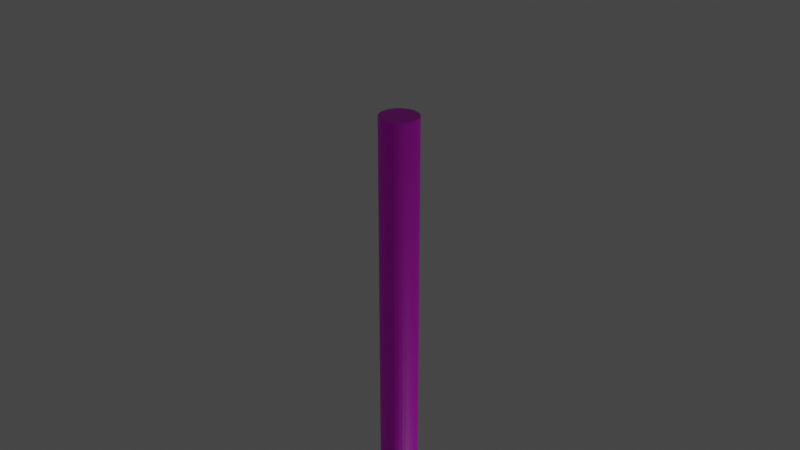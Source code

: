 # Source: lightbulb.blend  (saved by Blender 2.81.16; exported with 4.5.12 LTS)
import bpy
from mathutils import Matrix  # noqa: F401  (used for matrix-valued properties, if any)

bpy.ops.wm.read_factory_settings(use_empty=True)
scene = bpy.context.scene
scene.name = 'Scene'

# ---- collections
col_collection = bpy.data.collections.new('Collection'); scene.collection.children.link(col_collection)

# ---- images (referenced by path relative to the original .blend; pixels are not part of the script)
import os
ASSET_DIR = os.environ.get("B2B_ASSET_DIR", "")  # directory of the original .blend (textures are referenced by path, not embedded)
HERE = os.path.dirname(os.path.abspath(__file__))  # packed textures are extracted next to this script under _unpacked/

def load_image(name, relpath, width, height, colorspace="sRGB"):
    """Load a texture the original file referenced (path relative to the .blend, or extracted next to this script)."""
    p = next((c for c in (os.path.join(HERE, relpath), os.path.join(ASSET_DIR, relpath)) if relpath and os.path.exists(c)), "")
    if p:
        img = bpy.data.images.load(p, check_existing=True)
        img.name = name
    else:  # same state as the original file: an image datablock whose file is absent (Cycles renders it pink)
        img = bpy.data.images.new(name, width, height)
        img.source = "FILE"
        img.filepath = "//" + (relpath or name)
    img.colorspace_settings.name = colorspace
    return img
img_lightbulb_png = load_image('lightbulb.png', 'lightbulb.png', 1024, 1024, 'sRGB')

# ---- materials (node trees are filled in below, after node groups)
mat_material_001 = bpy.data.materials.new('Material.001')
mat_material_001.use_transparent_shadow = False

# ---- material node trees
mat_material_001.use_nodes = True; mat_material_001.node_tree.nodes.clear()
_N = mat_material_001.node_tree.nodes; _L = mat_material_001.node_tree.links
n0 = _N.new('ShaderNodeOutputMaterial'); n0.name = 'Material Output'; n0.location = (300, 300)
n1 = _N.new('ShaderNodeBsdfPrincipled'); n1.name = 'Principled BSDF'; n1.location = (10, 300)
n1.distribution = 'GGX'
n1.subsurface_method = 'BURLEY'
n1.inputs[3].default_value = 1.45
n1.inputs[27].default_value = (0.0, 0.0, 0.0, 1.0)
n1.inputs[28].default_value = 1.0
n2 = _N.new('ShaderNodeTexImage'); n2.name = 'Image Texture'; n2.location = (-280, 280)
n2.image = img_lightbulb_png
_L.new(n1.outputs[0], n0.inputs[0])
_L.new(n2.outputs[0], n1.inputs[0])
n0.is_active_output = True

# ---- world
world_world = bpy.data.worlds.new('World'); scene.world = world_world
world_world.use_nodes = True; world_world.node_tree.nodes.clear()
_N = world_world.node_tree.nodes; _L = world_world.node_tree.links
n0 = _N.new('ShaderNodeOutputWorld'); n0.name = 'World Output'; n0.location = (300, 300)
n1 = _N.new('ShaderNodeBackground'); n1.name = 'Background'; n1.location = (10, 300)
n1.inputs[0].default_value = (0.05088, 0.05088, 0.05088, 1.0)
_L.new(n1.outputs[0], n0.inputs[0])
n0.is_active_output = True
world_world.color = (0.05088, 0.05088, 0.05088)
world_world.use_sun_shadow = False
world_world.sun_shadow_jitter_overblur = 0.0

# ---- cameras
cam_camera = bpy.data.cameras.new('Camera')
cam_camera.clip_end = 100.0
cam_camera.ortho_scale = 7.314

# ---- lights
light_light = bpy.data.lights.new('Light', 'POINT')
light_light.transmission_factor = 0.0
light_light.energy = 1000.0
light_light.shadow_soft_size = 0.1
light_light.shadow_maximum_resolution = 0.006
light_light.use_absolute_resolution = True

# ---- meshes
me_icosphere = bpy.data.meshes.new('Icosphere')
me_icosphere.from_pydata([(0.0, 0.0, -1.0), (0.7236, -0.5257, -0.4472), (-0.2764, -0.8506, -0.4472), (-0.8944, 0.0, -0.4472), (-0.2764, 0.8506, -0.4472), (0.7236, 0.5257, -0.4472), (0.2764, -0.8506, 0.4472), (-0.7236, -0.5257, 0.4472), (-0.7236, 0.5257, 0.4472), (0.2764, 0.8506, 0.4472), (0.8944, 0.0, 0.4472), (0.0, 0.0, 1.545), (-0.1625, -0.5, -0.8507), (0.4253, -0.309, -0.8507), (0.2629, -0.809, -0.5257), (0.8506, 0.0, -0.5257), (0.4253, 0.309, -0.8507), (-0.5257, 0.0, -0.8507), (-0.6882, -0.5, -0.5257), (-0.1625, 0.5, -0.8507), (-0.6882, 0.5, -0.5257), (0.2629, 0.809, -0.5257), (0.9511, -0.309, 0.0), (0.9511, 0.309, 0.0), (0.0, -1.0, 0.0), (0.5878, -0.809, 0.0), (-0.9511, -0.309, 0.0), (-0.5878, -0.809, 0.0), (-0.5878, 0.809, 0.0), (-0.9511, 0.309, 0.0), (0.5878, 0.809, 0.0), (0.0, 1.0, 0.0), (0.6882, -0.5, 0.5257), (-0.2629, -0.809, 0.5257), (-0.8506, 0.0, 0.5257), (-0.2629, 0.809, 0.5257), (0.6882, 0.5, 0.5257), (0.09504, -0.2925, 1.491), (0.5257, 0.0, 1.067), (-0.2488, -0.1808, 1.491), (-0.2488, 0.1808, 1.491), (0.09504, 0.2925, 1.491), (0.3076, 0.0, 1.491), (0.1625, 0.5, 1.067), (-0.4253, 0.309, 1.067), (-0.4253, -0.309, 1.067), (0.1625, -0.5, 1.067)], [], [(0, 13, 12), (1, 13, 15), (0, 12, 17), (0, 17, 19), (0, 19, 16), (1, 15, 22), (2, 14, 24), (3, 18, 26), (4, 20, 28), (5, 21, 30), (1, 22, 25), (2, 24, 27), (3, 26, 29), (4, 28, 31), (5, 30, 23), (6, 32, 46), (7, 33, 45), (8, 34, 44), (9, 35, 43), (10, 36, 38), (42, 41, 11), (38, 36, 43), (36, 9, 43), (41, 40, 11), (43, 35, 44), (35, 8, 44), (40, 39, 11), (44, 34, 45), (34, 7, 45), (39, 37, 11), (45, 33, 46), (33, 6, 46), (37, 42, 11), (46, 32, 38), (32, 10, 38), (23, 36, 10), (23, 30, 36), (30, 9, 36), (31, 35, 9), (31, 28, 35), (28, 8, 35), (29, 34, 8), (29, 26, 34), (26, 7, 34), (27, 33, 7), (27, 24, 33), (24, 6, 33), (25, 32, 6), (25, 22, 32), (22, 10, 32), (30, 31, 9), (30, 21, 31), (21, 4, 31), (28, 29, 8), (28, 20, 29), (20, 3, 29), (26, 27, 7), (26, 18, 27), (18, 2, 27), (24, 25, 6), (24, 14, 25), (14, 1, 25), (22, 23, 10), (22, 15, 23), (15, 5, 23), (16, 21, 5), (16, 19, 21), (19, 4, 21), (19, 20, 4), (19, 17, 20), (17, 3, 20), (17, 18, 3), (17, 12, 18), (12, 2, 18), (15, 16, 5), (15, 13, 16), (13, 0, 16), (12, 14, 2), (12, 13, 14), (13, 1, 14), (41, 42, 38, 43), (40, 41, 43, 44), (39, 40, 44, 45), (37, 39, 45, 46), (42, 37, 46, 38)])
_uv = me_icosphere.uv_layers.new(name='UVMap')
_uv.uv.foreach_set('vector', [0.003106, 0.186, 0.0821, 0.231, 0.08158, 0.1401, 0.1611, 0.276, 0.08262, 0.3219, 0.1616, 0.3669, 0.007275, 0.9133, 0.08626, 0.9583, 0.08574, 0.8674, 0.006233, 0.7314, 0.08522, 0.7765, 0.0847, 0.6855, 0.005191, 0.5496, 0.08418, 0.5946, 0.08366, 0.5037, 0.1611, 0.276, 0.1616, 0.3669, 0.2401, 0.321, 0.16, 0.09419, 0.1606, 0.1851, 0.239, 0.1392, 0.1642, 0.8215, 0.1647, 0.9124, 0.2432, 0.8665, 0.1632, 0.6396, 0.1637, 0.7305, 0.2422, 0.6846, 0.1621, 0.4578, 0.1626, 0.5487, 0.2411, 0.5028, 0.1611, 0.276, 0.2401, 0.321, 0.2396, 0.2301, 0.16, 0.09419, 0.239, 0.1392, 0.2385, 0.04829, 0.1642, 0.8215, 0.2432, 0.8665, 0.2427, 0.7755, 0.1632, 0.6396, 0.2422, 0.6846, 0.2416, 0.5937, 0.1621, 0.4578, 0.2411, 0.5028, 0.2406, 0.4119, 0.318, 0.1842, 0.3185, 0.2751, 0.397, 0.2292, 0.317, 0.002382, 0.3175, 0.09329, 0.396, 0.04738, 0.3211, 0.7296, 0.3217, 0.8206, 0.4001, 0.7746, 0.3201, 0.5478, 0.3206, 0.6387, 0.3991, 0.5928, 0.3191, 0.366, 0.3196, 0.4569, 0.3981, 0.411, 0.4327, 0.4297, 0.433, 0.4829, 0.477, 0.456, 0.3981, 0.411, 0.3196, 0.4569, 0.3986, 0.5019, 0.3196, 0.4569, 0.3201, 0.5478, 0.3986, 0.5019, 0.4338, 0.6115, 0.4341, 0.6647, 0.4781, 0.6378, 0.3991, 0.5928, 0.3206, 0.6387, 0.3996, 0.6837, 0.3206, 0.6387, 0.3211, 0.7296, 0.3996, 0.6837, 0.4348, 0.7933, 0.4351, 0.8465, 0.4791, 0.8196, 0.4001, 0.7746, 0.3217, 0.8206, 0.4007, 0.8656, 0.3217, 0.8206, 0.3222, 0.9115, 0.4007, 0.8656, 0.4306, 0.06605, 0.4309, 0.1192, 0.475, 0.09239, 0.396, 0.04738, 0.3175, 0.09329, 0.3965, 0.1383, 0.3175, 0.09329, 0.318, 0.1842, 0.3965, 0.1383, 0.4317, 0.2479, 0.432, 0.301, 0.476, 0.2742, 0.397, 0.2292, 0.3185, 0.2751, 0.3975, 0.3201, 0.3185, 0.2751, 0.3191, 0.366, 0.3975, 0.3201, 0.2406, 0.4119, 0.3196, 0.4569, 0.3191, 0.366, 0.2406, 0.4119, 0.2411, 0.5028, 0.3196, 0.4569, 0.2411, 0.5028, 0.3201, 0.5478, 0.3196, 0.4569, 0.2416, 0.5937, 0.3206, 0.6387, 0.3201, 0.5478, 0.2416, 0.5937, 0.2422, 0.6846, 0.3206, 0.6387, 0.2422, 0.6846, 0.3211, 0.7296, 0.3206, 0.6387, 0.2427, 0.7755, 0.3217, 0.8206, 0.3211, 0.7296, 0.2427, 0.7755, 0.2432, 0.8665, 0.3217, 0.8206, 0.2432, 0.8665, 0.3222, 0.9115, 0.3217, 0.8206, 0.2385, 0.04829, 0.3175, 0.09329, 0.317, 0.002382, 0.2385, 0.04829, 0.239, 0.1392, 0.3175, 0.09329, 0.239, 0.1392, 0.318, 0.1842, 0.3175, 0.09329, 0.2396, 0.2301, 0.3185, 0.2751, 0.318, 0.1842, 0.2396, 0.2301, 0.2401, 0.321, 0.3185, 0.2751, 0.2401, 0.321, 0.3191, 0.366, 0.3185, 0.2751, 0.2411, 0.5028, 0.2416, 0.5937, 0.3201, 0.5478, 0.2411, 0.5028, 0.1626, 0.5487, 0.2416, 0.5937, 0.1626, 0.5487, 0.1632, 0.6396, 0.2416, 0.5937, 0.2422, 0.6846, 0.2427, 0.7755, 0.3211, 0.7296, 0.2422, 0.6846, 0.1637, 0.7305, 0.2427, 0.7755, 0.1637, 0.7305, 0.1642, 0.8215, 0.2427, 0.7755, 0.2432, 0.8665, 0.2437, 0.9574, 0.3222, 0.9115, 0.2432, 0.8665, 0.1647, 0.9124, 0.2437, 0.9574, 0.1647, 0.9124, 0.1653, 1.003, 0.2437, 0.9574, 0.239, 0.1392, 0.2396, 0.2301, 0.318, 0.1842, 0.239, 0.1392, 0.1606, 0.1851, 0.2396, 0.2301, 0.1606, 0.1851, 0.1611, 0.276, 0.2396, 0.2301, 0.2401, 0.321, 0.2406, 0.4119, 0.3191, 0.366, 0.2401, 0.321, 0.1616, 0.3669, 0.2406, 0.4119, 0.1616, 0.3669, 0.1621, 0.4578, 0.2406, 0.4119, 0.08366, 0.5037, 0.1626, 0.5487, 0.1621, 0.4578, 0.08366, 0.5037, 0.08418, 0.5946, 0.1626, 0.5487, 0.08418, 0.5946, 0.1632, 0.6396, 0.1626, 0.5487, 0.0847, 0.6855, 0.1637, 0.7305, 0.1632, 0.6396, 0.0847, 0.6855, 0.08522, 0.7765, 0.1637, 0.7305, 0.08522, 0.7765, 0.1642, 0.8215, 0.1637, 0.7305, 0.08574, 0.8674, 0.1647, 0.9124, 0.1642, 0.8215, 0.08574, 0.8674, 0.08626, 0.9583, 0.1647, 0.9124, 0.08626, 0.9583, 0.1653, 1.003, 0.1647, 0.9124, 0.1616, 0.3669, 0.08314, 0.4128, 0.1621, 0.4578, 0.1616, 0.3669, 0.08262, 0.3219, 0.08314, 0.4128, 0.08262, 0.3219, 0.004149, 0.3678, 0.08314, 0.4128, 0.08158, 0.1401, 0.1606, 0.1851, 0.16, 0.09419, 0.08158, 0.1401, 0.0821, 0.231, 0.1606, 0.1851, 0.0821, 0.231, 0.1611, 0.276, 0.1606, 0.1851, 0.433, 0.4829, 0.4327, 0.4297, 0.3981, 0.411, 0.3986, 0.5019, 0.4341, 0.6647, 0.4338, 0.6115, 0.3991, 0.5928, 0.3996, 0.6837, 0.4351, 0.8465, 0.4348, 0.7933, 0.4001, 0.7746, 0.4007, 0.8656, 0.4309, 0.1192, 0.4306, 0.06605, 0.396, 0.04738, 0.3965, 0.1383, 0.432, 0.301, 0.4317, 0.2479, 0.397, 0.2292, 0.3975, 0.3201])
me_icosphere.materials.append(mat_material_001)
me_icosphere.use_remesh_fix_poles = True
me_icosphere.use_remesh_preserve_attributes = False
me_icosphere.use_mirror_vertex_groups = False
me_icosphere.update()
me_cylinder = bpy.data.meshes.new('Cylinder')
me_cylinder.from_pydata([(0.0, 1.0, -1.0), (0.0, 1.0, 1.0), (0.1951, 0.9808, -1.0), (0.1951, 0.9808, 1.0), (0.3827, 0.9239, -1.0), (0.3827, 0.9239, 1.0), (0.5556, 0.8315, -1.0), (0.5556, 0.8315, 1.0), (0.7071, 0.7071, -1.0), (0.7071, 0.7071, 1.0), (0.8315, 0.5556, -1.0), (0.8315, 0.5556, 1.0), (0.9239, 0.3827, -1.0), (0.9239, 0.3827, 1.0), (0.9808, 0.1951, -1.0), (0.9808, 0.1951, 1.0), (1.0, 7.55e-08, -1.0), (1.0, 7.55e-08, 1.0), (0.9808, -0.1951, -1.0), (0.9808, -0.1951, 1.0), (0.9239, -0.3827, -1.0), (0.9239, -0.3827, 1.0), (0.8315, -0.5556, -1.0), (0.8315, -0.5556, 1.0), (0.7071, -0.7071, -1.0), (0.7071, -0.7071, 1.0), (0.5556, -0.8315, -1.0), (0.5556, -0.8315, 1.0), (0.3827, -0.9239, -1.0), (0.3827, -0.9239, 1.0), (0.1951, -0.9808, -1.0), (0.1951, -0.9808, 1.0), (-3.258e-07, -1.0, -1.0), (-3.258e-07, -1.0, 1.0), (-0.1951, -0.9808, -1.0), (-0.1951, -0.9808, 1.0), (-0.3827, -0.9239, -1.0), (-0.3827, -0.9239, 1.0), (-0.5556, -0.8315, -1.0), (-0.5556, -0.8315, 1.0), (-0.7071, -0.7071, -1.0), (-0.7071, -0.7071, 1.0), (-0.8315, -0.5556, -1.0), (-0.8315, -0.5556, 1.0), (-0.9239, -0.3827, -1.0), (-0.9239, -0.3827, 1.0), (-0.9808, -0.1951, -1.0), (-0.9808, -0.1951, 1.0), (-1.0, 9.656e-07, -1.0), (-1.0, 9.656e-07, 1.0), (-0.9808, 0.1951, -1.0), (-0.9808, 0.1951, 1.0), (-0.9239, 0.3827, -1.0), (-0.9239, 0.3827, 1.0), (-0.8315, 0.5556, -1.0), (-0.8315, 0.5556, 1.0), (-0.7071, 0.7071, -1.0), (-0.7071, 0.7071, 1.0), (-0.5556, 0.8315, -1.0), (-0.5556, 0.8315, 1.0), (-0.3827, 0.9239, -1.0), (-0.3827, 0.9239, 1.0), (-0.1951, 0.9808, -1.0), (-0.1951, 0.9808, 1.0)], [], [(0, 1, 3, 2), (2, 3, 5, 4), (4, 5, 7, 6), (6, 7, 9, 8), (8, 9, 11, 10), (10, 11, 13, 12), (12, 13, 15, 14), (14, 15, 17, 16), (16, 17, 19, 18), (18, 19, 21, 20), (20, 21, 23, 22), (22, 23, 25, 24), (24, 25, 27, 26), (26, 27, 29, 28), (28, 29, 31, 30), (30, 31, 33, 32), (32, 33, 35, 34), (34, 35, 37, 36), (36, 37, 39, 38), (38, 39, 41, 40), (40, 41, 43, 42), (42, 43, 45, 44), (44, 45, 47, 46), (46, 47, 49, 48), (48, 49, 51, 50), (50, 51, 53, 52), (52, 53, 55, 54), (54, 55, 57, 56), (56, 57, 59, 58), (58, 59, 61, 60), (3, 1, 63, 61, 59, 57, 55, 53, 51, 49, 47, 45, 43, 41, 39, 37, 35, 33, 31, 29, 27, 25, 23, 21, 19, 17, 15, 13, 11, 9, 7, 5), (60, 61, 63, 62), (62, 63, 1, 0), (0, 2, 4, 6, 8, 10, 12, 14, 16, 18, 20, 22, 24, 26, 28, 30, 32, 34, 36, 38, 40, 42, 44, 46, 48, 50, 52, 54, 56, 58, 60, 62)])
_uv = me_cylinder.uv_layers.new(name='UVMap')
_uv.uv.foreach_set('vector', [0.4964, -0.007296, 0.9964, -0.007369, 0.9964, 0.02388, 0.4964, 0.02395, 0.4964, 0.02395, 0.9964, 0.02388, 0.9964, 0.05513, 0.4964, 0.0552, 0.4964, 0.0552, 0.9964, 0.05513, 0.9964, 0.08638, 0.4964, 0.08645, 0.4964, 0.08645, 0.9964, 0.08638, 0.9964, 0.1176, 0.4964, 0.1177, 0.4964, 0.1177, 0.9964, 0.1176, 0.9964, 0.1489, 0.4964, 0.149, 0.4964, 0.149, 0.9964, 0.1489, 0.9964, 0.1801, 0.4964, 0.1802, 0.4964, 0.1802, 0.9964, 0.1801, 0.9964, 0.2114, 0.4964, 0.2115, 0.4964, 0.2115, 0.9964, 0.2114, 0.9964, 0.2426, 0.4964, 0.2427, 0.4964, 0.2427, 0.9964, 0.2426, 0.9964, 0.2739, 0.4964, 0.274, 0.4964, 0.274, 0.9964, 0.2739, 0.9965, 0.3051, 0.4965, 0.3052, 0.4965, 0.3052, 0.9965, 0.3051, 0.9965, 0.3364, 0.4965, 0.3365, 0.4965, 0.3365, 0.9965, 0.3364, 0.9965, 0.3676, 0.4965, 0.3677, 0.4965, 0.3677, 0.9965, 0.3676, 0.9965, 0.3989, 0.4965, 0.399, 0.4965, 0.399, 0.9965, 0.3989, 0.9965, 0.4301, 0.4965, 0.4302, 0.4965, 0.4302, 0.9965, 0.4301, 0.9965, 0.4614, 0.4965, 0.4615, 0.4965, 0.4615, 0.9965, 0.4614, 0.9965, 0.4926, 0.4965, 0.4927, 0.4965, 0.4927, 0.9965, 0.4926, 0.9965, 0.5239, 0.4965, 0.524, 0.4965, 0.524, 0.9965, 0.5239, 0.9965, 0.5551, 0.4965, 0.5552, 0.4965, 0.5552, 0.9965, 0.5551, 0.9965, 0.5864, 0.4965, 0.5865, 0.4965, 0.5865, 0.9965, 0.5864, 0.9965, 0.6176, 0.4965, 0.6177, 0.4965, 0.6177, 0.9965, 0.6176, 0.9965, 0.6489, 0.4965, 0.649, 0.4965, 0.649, 0.9965, 0.6489, 0.9965, 0.6801, 0.4965, 0.6802, 0.4965, 0.6802, 0.9965, 0.6801, 0.9965, 0.7114, 0.4965, 0.7115, 0.4965, 0.7115, 0.9965, 0.7114, 0.9965, 0.7426, 0.4965, 0.7427, 0.4965, 0.7427, 0.9965, 0.7426, 0.9965, 0.7739, 0.4965, 0.774, 0.4965, 0.774, 0.9965, 0.7739, 0.9965, 0.8051, 0.4965, 0.8052, 0.4965, 0.8052, 0.9965, 0.8051, 0.9965, 0.8364, 0.4965, 0.8365, 0.4965, 0.8365, 0.9965, 0.8364, 0.9965, 0.8676, 0.4965, 0.8677, 0.4965, 0.8677, 0.9965, 0.8676, 0.9965, 0.8989, 0.4965, 0.899, 0.4965, 0.899, 0.9965, 0.8989, 0.9965, 0.9301, 0.4965, 0.9302, 0.7991, 0.9613, 0.7523, 0.9659, 0.7054, 0.9613, 0.6604, 0.9476, 0.6189, 0.9255, 0.5826, 0.8956, 0.5527, 0.8592, 0.5305, 0.8178, 0.5169, 0.7727, 0.5123, 0.7259, 0.5169, 0.6791, 0.5305, 0.6341, 0.5527, 0.5926, 0.5826, 0.5562, 0.6189, 0.5264, 0.6604, 0.5042, 0.7054, 0.4905, 0.7523, 0.4859, 0.7991, 0.4905, 0.8441, 0.5042, 0.8856, 0.5264, 0.922, 0.5562, 0.9518, 0.5926, 0.974, 0.6341, 0.9877, 0.6791, 0.9923, 0.7259, 0.9877, 0.7727, 0.974, 0.8178, 0.9518, 0.8592, 0.922, 0.8956, 0.8856, 0.9255, 0.8441, 0.9476, 0.4965, 0.9302, 0.9965, 0.9301, 0.9966, 0.9614, 0.4966, 0.9615, 0.4966, 0.9615, 0.9966, 0.9614, 0.9966, 0.9926, 0.4966, 0.9927, 0.75, 0.49, 0.7968, 0.4854, 0.8418, 0.4717, 0.8833, 0.4496, 0.9197, 0.4197, 0.9496, 0.3833, 0.9717, 0.3418, 0.9854, 0.2968, 0.99, 0.25, 0.9854, 0.2032, 0.9717, 0.1582, 0.9496, 0.1167, 0.9197, 0.08029, 0.8833, 0.05045, 0.8418, 0.02827, 0.7968, 0.01461, 0.75, 0.01, 0.7032, 0.01461, 0.6582, 0.02827, 0.6167, 0.05045, 0.5803, 0.08029, 0.5504, 0.1167, 0.5283, 0.1582, 0.5146, 0.2032, 0.51, 0.25, 0.5146, 0.2968, 0.5283, 0.3418, 0.5504, 0.3833, 0.5803, 0.4197, 0.6167, 0.4496, 0.6582, 0.4717, 0.7032, 0.4854])
me_cylinder.materials.append(mat_material_001)
me_cylinder.use_remesh_fix_poles = True
me_cylinder.use_remesh_preserve_attributes = False
me_cylinder.use_mirror_vertex_groups = False
me_cylinder.update()
me_cylinder_001 = bpy.data.meshes.new('Cylinder.001')
me_cylinder_001.from_pydata([(0.0, 1.0, -1.0), (0.0, 1.0, 1.0), (0.1951, 0.9808, -1.0), (0.1951, 0.9808, 1.0), (0.3827, 0.9239, -1.0), (0.3827, 0.9239, 1.0), (0.5556, 0.8315, -1.0), (0.5556, 0.8315, 1.0), (0.7071, 0.7071, -1.0), (0.7071, 0.7071, 1.0), (0.8315, 0.5556, -1.0), (0.8315, 0.5556, 1.0), (0.9239, 0.3827, -1.0), (0.9239, 0.3827, 1.0), (0.9808, 0.1951, -1.0), (0.9808, 0.1951, 1.0), (1.0, 7.55e-08, -1.0), (1.0, 7.55e-08, 1.0), (0.9808, -0.1951, -1.0), (0.9808, -0.1951, 1.0), (0.9239, -0.3827, -1.0), (0.9239, -0.3827, 1.0), (0.8315, -0.5556, -1.0), (0.8315, -0.5556, 1.0), (0.7071, -0.7071, -1.0), (0.7071, -0.7071, 1.0), (0.5556, -0.8315, -1.0), (0.5556, -0.8315, 1.0), (0.3827, -0.9239, -1.0), (0.3827, -0.9239, 1.0), (0.1951, -0.9808, -1.0), (0.1951, -0.9808, 1.0), (-3.258e-07, -1.0, -1.0), (-3.258e-07, -1.0, 1.0), (-0.1951, -0.9808, -1.0), (-0.1951, -0.9808, 1.0), (-0.3827, -0.9239, -1.0), (-0.3827, -0.9239, 1.0), (-0.5556, -0.8315, -1.0), (-0.5556, -0.8315, 1.0), (-0.7071, -0.7071, -1.0), (-0.7071, -0.7071, 1.0), (-0.8315, -0.5556, -1.0), (-0.8315, -0.5556, 1.0), (-0.9239, -0.3827, -1.0), (-0.9239, -0.3827, 1.0), (-0.9808, -0.1951, -1.0), (-0.9808, -0.1951, 1.0), (-1.0, 9.656e-07, -1.0), (-1.0, 9.656e-07, 1.0), (-0.9808, 0.1951, -1.0), (-0.9808, 0.1951, 1.0), (-0.9239, 0.3827, -1.0), (-0.9239, 0.3827, 1.0), (-0.8315, 0.5556, -1.0), (-0.8315, 0.5556, 1.0), (-0.7071, 0.7071, -1.0), (-0.7071, 0.7071, 1.0), (-0.5556, 0.8315, -1.0), (-0.5556, 0.8315, 1.0), (-0.3827, 0.9239, -1.0), (-0.3827, 0.9239, 1.0), (-0.1951, 0.9808, -1.0), (-0.1951, 0.9808, 1.0)], [], [(0, 1, 3, 2), (2, 3, 5, 4), (4, 5, 7, 6), (6, 7, 9, 8), (8, 9, 11, 10), (10, 11, 13, 12), (12, 13, 15, 14), (14, 15, 17, 16), (16, 17, 19, 18), (18, 19, 21, 20), (20, 21, 23, 22), (22, 23, 25, 24), (24, 25, 27, 26), (26, 27, 29, 28), (28, 29, 31, 30), (30, 31, 33, 32), (32, 33, 35, 34), (34, 35, 37, 36), (36, 37, 39, 38), (38, 39, 41, 40), (40, 41, 43, 42), (42, 43, 45, 44), (44, 45, 47, 46), (46, 47, 49, 48), (48, 49, 51, 50), (50, 51, 53, 52), (52, 53, 55, 54), (54, 55, 57, 56), (56, 57, 59, 58), (58, 59, 61, 60), (3, 1, 63, 61, 59, 57, 55, 53, 51, 49, 47, 45, 43, 41, 39, 37, 35, 33, 31, 29, 27, 25, 23, 21, 19, 17, 15, 13, 11, 9, 7, 5), (60, 61, 63, 62), (62, 63, 1, 0), (0, 2, 4, 6, 8, 10, 12, 14, 16, 18, 20, 22, 24, 26, 28, 30, 32, 34, 36, 38, 40, 42, 44, 46, 48, 50, 52, 54, 56, 58, 60, 62)])
_uv = me_cylinder_001.uv_layers.new(name='UVMap')
_uv.uv.foreach_set('vector', [0.4926, 0.001859, 0.9887, 0.0006795, 0.9887, 0.03168, 0.4927, 0.03286, 0.4927, 0.03286, 0.9887, 0.03168, 0.9888, 0.06269, 0.4928, 0.06387, 0.4928, 0.06387, 0.9888, 0.06269, 0.9889, 0.09369, 0.4928, 0.09487, 0.4928, 0.09487, 0.9889, 0.09369, 0.989, 0.1247, 0.4929, 0.1259, 0.4929, 0.1259, 0.989, 0.1247, 0.989, 0.1557, 0.493, 0.1569, 0.493, 0.1569, 0.989, 0.1557, 0.9891, 0.1867, 0.4931, 0.1879, 0.4931, 0.1879, 0.9891, 0.1867, 0.9892, 0.2177, 0.4931, 0.2189, 0.4931, 0.2189, 0.9892, 0.2177, 0.9893, 0.2487, 0.4932, 0.2499, 0.4932, 0.2499, 0.9893, 0.2487, 0.9893, 0.2797, 0.4933, 0.2809, 0.4933, 0.2809, 0.9893, 0.2797, 0.9894, 0.3107, 0.4934, 0.3119, 0.4934, 0.3119, 0.9894, 0.3107, 0.9895, 0.3417, 0.4934, 0.3429, 0.4934, 0.3429, 0.9895, 0.3417, 0.9896, 0.3727, 0.4935, 0.3739, 0.4935, 0.3739, 0.9896, 0.3727, 0.9896, 0.4037, 0.4936, 0.4049, 0.4936, 0.4049, 0.9896, 0.4037, 0.9897, 0.4347, 0.4937, 0.4359, 0.4937, 0.4359, 0.9897, 0.4347, 0.9898, 0.4657, 0.4937, 0.4669, 0.4937, 0.4669, 0.9898, 0.4657, 0.9899, 0.4967, 0.4938, 0.4979, 0.4938, 0.4979, 0.9899, 0.4967, 0.9899, 0.5277, 0.4939, 0.5289, 0.4939, 0.5289, 0.9899, 0.5277, 0.99, 0.5587, 0.494, 0.5599, 0.494, 0.5599, 0.99, 0.5587, 0.9901, 0.5897, 0.494, 0.5909, 0.494, 0.5909, 0.9901, 0.5897, 0.9901, 0.6207, 0.4941, 0.6219, 0.4941, 0.6219, 0.9901, 0.6207, 0.9902, 0.6517, 0.4942, 0.6529, 0.4942, 0.6529, 0.9902, 0.6517, 0.9903, 0.6827, 0.4942, 0.6839, 0.4942, 0.6839, 0.9903, 0.6827, 0.9904, 0.7137, 0.4943, 0.7149, 0.4943, 0.7149, 0.9904, 0.7137, 0.9904, 0.7448, 0.4944, 0.7459, 0.4944, 0.7459, 0.9904, 0.7448, 0.9905, 0.7758, 0.4945, 0.7769, 0.4945, 0.7769, 0.9905, 0.7758, 0.9906, 0.8068, 0.4945, 0.8079, 0.4945, 0.8079, 0.9906, 0.8068, 0.9907, 0.8378, 0.4946, 0.8389, 0.4946, 0.8389, 0.9907, 0.8378, 0.9907, 0.8688, 0.4947, 0.8699, 0.4947, 0.8699, 0.9907, 0.8688, 0.9908, 0.8998, 0.4948, 0.9009, 0.4948, 0.9009, 0.9908, 0.8998, 0.9909, 0.9308, 0.4948, 0.932, 0.7789, 0.7257, 0.7321, 0.7303, 0.6853, 0.7257, 0.6403, 0.712, 0.5988, 0.6898, 0.5624, 0.66, 0.5326, 0.6236, 0.5104, 0.5821, 0.4967, 0.5371, 0.4921, 0.4903, 0.4967, 0.4435, 0.5104, 0.3984, 0.5326, 0.3569, 0.5624, 0.3206, 0.5988, 0.2907, 0.6403, 0.2685, 0.6853, 0.2549, 0.7321, 0.2503, 0.7789, 0.2549, 0.824, 0.2685, 0.8654, 0.2907, 0.9018, 0.3206, 0.9317, 0.3569, 0.9538, 0.3984, 0.9675, 0.4435, 0.9721, 0.4903, 0.9675, 0.5371, 0.9538, 0.5821, 0.9317, 0.6236, 0.9018, 0.66, 0.8654, 0.6898, 0.824, 0.712, 0.4948, 0.932, 0.9909, 0.9308, 0.991, 0.9618, 0.4949, 0.963, 0.4949, 0.963, 0.991, 0.9618, 0.991, 0.9928, 0.495, 0.994, 0.75, 0.49, 0.7968, 0.4854, 0.8418, 0.4717, 0.8833, 0.4496, 0.9197, 0.4197, 0.9496, 0.3833, 0.9717, 0.3418, 0.9854, 0.2968, 0.99, 0.25, 0.9854, 0.2032, 0.9717, 0.1582, 0.9496, 0.1167, 0.9197, 0.08029, 0.8833, 0.05045, 0.8418, 0.02827, 0.7968, 0.01461, 0.75, 0.01, 0.7032, 0.01461, 0.6582, 0.02827, 0.6167, 0.05045, 0.5803, 0.08029, 0.5504, 0.1167, 0.5283, 0.1582, 0.5146, 0.2032, 0.51, 0.25, 0.5146, 0.2968, 0.5283, 0.3418, 0.5504, 0.3833, 0.5803, 0.4197, 0.6167, 0.4496, 0.6582, 0.4717, 0.7032, 0.4854])
me_cylinder_001.materials.append(mat_material_001)
me_cylinder_001.use_remesh_fix_poles = True
me_cylinder_001.use_remesh_preserve_attributes = False
me_cylinder_001.use_mirror_vertex_groups = False
me_cylinder_001.update()

# ---- objects
ob_light = bpy.data.objects.new('Light', light_light)
ob_camera = bpy.data.objects.new('Camera', cam_camera)
ob_icosphere = bpy.data.objects.new('Icosphere', me_icosphere)
ob_cylinder = bpy.data.objects.new('Cylinder', me_cylinder)
ob_cylinder_001 = bpy.data.objects.new('Cylinder.001', me_cylinder_001)

# ---- transforms, parenting, visibility, modifiers, constraints
ob_light.location = (4.336, 1.887, -11.63)
ob_light.rotation_euler = (0.6503, 0.05522, 1.866)
ob_light.lock_rotations_4d = False
ob_light.empty_display_type = 'ARROWS'
ob_light.color = (0.0, 0.0, 0.0, 0.0)
ob_light.lineart.crease_threshold = 0.0
ob_camera.location = (7.359, -6.926, 4.958)
ob_camera.rotation_euler = (1.109, 0.0, 0.8149)
ob_camera.lock_rotations_4d = False
ob_camera.empty_display_type = 'ARROWS'
ob_camera.color = (0.0, 0.0, 0.0, 0.0)
ob_camera.display_type = 'WIRE'
ob_camera.lineart.crease_threshold = 0.0
ob_icosphere.location = (0.0, 0.0, -16.45)
ob_icosphere.lineart.crease_threshold = 0.0
ob_cylinder.location = (0.0, 0.0, -14.55)
ob_cylinder.scale = (0.5855, 0.5855, 0.6374)
ob_cylinder.lineart.crease_threshold = 0.0
ob_cylinder_001.location = (0.0, 0.0, -6.742)
ob_cylinder_001.scale = (0.2099, 0.2099, 7.853)
ob_cylinder_001.lineart.crease_threshold = 0.0

# ---- collection membership
col_collection.objects.link(ob_light)
col_collection.objects.link(ob_camera)
col_collection.objects.link(ob_icosphere)
col_collection.objects.link(ob_cylinder)
col_collection.objects.link(ob_cylinder_001)

# ---- scene / render settings (as saved in the file)
scene.camera = ob_camera
scene.frame_start = 1; scene.frame_end = 250; scene.frame_set(1)
scene.render.engine = 'BLENDER_EEVEE_NEXT'
scene.cycles.use_denoising = False
scene.cycles.samples = 128
scene.cycles.sampling_pattern = 'TABULATED_SOBOL'
scene.cycles.use_adaptive_sampling = False
scene.cycles.use_light_tree = False
scene.view_settings.view_transform = 'Filmic'
bpy.context.view_layer.update()

